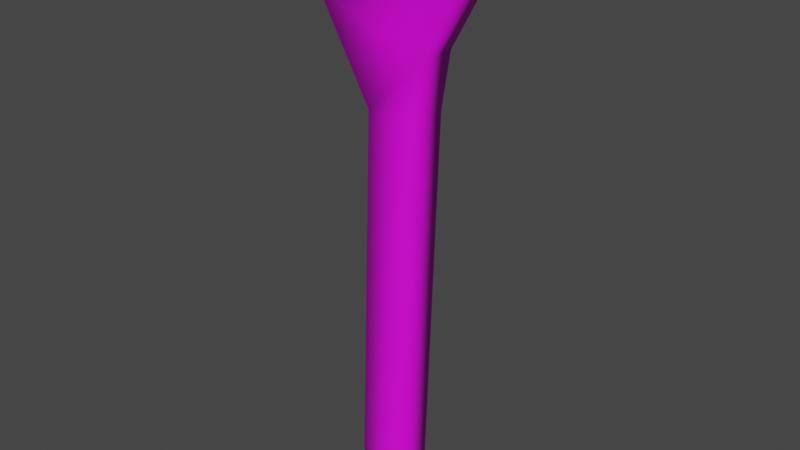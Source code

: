 # Source: Spanner_2.blend  (saved by Blender 2.81.16; exported with 4.5.12 LTS)
import bpy
from mathutils import Matrix  # noqa: F401  (used for matrix-valued properties, if any)

bpy.ops.wm.read_factory_settings(use_empty=True)
scene = bpy.context.scene
scene.name = 'Scene'

# ---- collections
col_collection = bpy.data.collections.new('Collection'); scene.collection.children.link(col_collection)

# ---- images (referenced by path relative to the original .blend; pixels are not part of the script)
import os
ASSET_DIR = os.environ.get("B2B_ASSET_DIR", "")  # directory of the original .blend (textures are referenced by path, not embedded)
HERE = os.path.dirname(os.path.abspath(__file__))  # packed textures are extracted next to this script under _unpacked/

def load_image(name, relpath, width, height, colorspace="sRGB"):
    """Load a texture the original file referenced (path relative to the .blend, or extracted next to this script)."""
    p = next((c for c in (os.path.join(HERE, relpath), os.path.join(ASSET_DIR, relpath)) if relpath and os.path.exists(c)), "")
    if p:
        img = bpy.data.images.load(p, check_existing=True)
        img.name = name
    else:  # same state as the original file: an image datablock whose file is absent (Cycles renders it pink)
        img = bpy.data.images.new(name, width, height)
        img.source = "FILE"
        img.filepath = "//" + (relpath or name)
    img.colorspace_settings.name = colorspace
    return img
img_spanners_jpg_003 = load_image('Spanners.jpg.003', 'Spanners.jpg', 1024, 1024, 'sRGB')

# ---- materials (node trees are filled in below, after node groups)
mat_material_004 = bpy.data.materials.new('Material.004')
mat_material_004.use_transparent_shadow = False

# ---- material node trees
mat_material_004.use_nodes = True; mat_material_004.node_tree.nodes.clear()
_N = mat_material_004.node_tree.nodes; _L = mat_material_004.node_tree.links
n0 = _N.new('ShaderNodeOutputMaterial'); n0.name = 'Material Output'; n0.location = (300, 300)
n1 = _N.new('ShaderNodeBsdfPrincipled'); n1.name = 'Principled BSDF'; n1.location = (10, 300)
n1.distribution = 'GGX'
n1.subsurface_method = 'BURLEY'
n1.inputs[3].default_value = 1.45
n1.inputs[27].default_value = (0.0, 0.0, 0.0, 1.0)
n1.inputs[28].default_value = 1.0
n2 = _N.new('ShaderNodeTexImage'); n2.name = 'Image Texture'; n2.location = (-280, 280)
n2.image = img_spanners_jpg_003
_L.new(n1.outputs[0], n0.inputs[0])
_L.new(n2.outputs[0], n1.inputs[0])
n0.is_active_output = True

# ---- world
world_world = bpy.data.worlds.new('World'); scene.world = world_world
world_world.use_nodes = True; world_world.node_tree.nodes.clear()
_N = world_world.node_tree.nodes; _L = world_world.node_tree.links
n0 = _N.new('ShaderNodeOutputWorld'); n0.name = 'World Output'; n0.location = (300, 300)
n1 = _N.new('ShaderNodeBackground'); n1.name = 'Background'; n1.location = (10, 300)
n1.inputs[0].default_value = (0.05088, 0.05088, 0.05088, 1.0)
_L.new(n1.outputs[0], n0.inputs[0])
n0.is_active_output = True
world_world.color = (0.05088, 0.05088, 0.05088)
world_world.use_sun_shadow = False
world_world.sun_shadow_jitter_overblur = 0.0

# ---- meshes
me_plane_002 = bpy.data.meshes.new('Plane.002')
me_plane_002.from_pydata([(-1.072, -6.474, -4.962e-07), (0.5876, -6.474, -4.962e-07), (-0.6626, 6.139, 4.658e-07), (1.035, 6.139, 4.658e-07), (-0.7177, -8.131, -6.464e-07), (0.1591, -8.131, -6.464e-07), (-1.003, -7.525, -5.915e-07), (0.5573, -7.525, -5.915e-07), (-2.539, 9.465, 7.673e-07), (1.347, 8.064, 6.403e-07), (2.395, 9.968, 8.129e-07), (-2.183, 9.799, 7.976e-07), (-1.892, 11.07, 9.128e-07), (-1.246, 12.15, 1.011e-06), (-0.621, 10.1, 8.249e-07), (0.7798, 10.43, 8.552e-07), (1.125, 10.93, 9.002e-07), (0.7043, 12.62, 1.053e-06), (1.846, 11.89, 9.871e-07), (2.536, 10.57, 8.679e-07), (-1.072, -6.474, -1.323), (0.5876, -6.474, -1.323), (-0.6626, 6.139, -1.323), (1.035, 6.139, -1.323), (-0.7177, -8.131, -1.323), (0.1591, -8.131, -1.323), (-1.003, -7.525, -1.323), (0.5573, -7.525, -1.323), (-2.539, 9.465, -1.323), (1.347, 8.064, -1.323), (2.395, 9.968, -1.323), (-2.183, 9.799, -1.323), (-1.892, 11.07, -1.323), (-1.246, 12.15, -1.323), (-0.621, 10.1, -1.323), (0.7798, 10.43, -1.323), (1.125, 10.93, -1.323), (0.7043, 12.62, -1.323), (1.846, 11.89, -1.323), (2.536, 10.57, -1.323)], [], [(0, 1, 3, 2), (7, 6, 4, 5), (1, 0, 6, 7), (2, 3, 9, 8), (8, 9, 10), (8, 10, 14, 11), (11, 14, 13, 12), (15, 14, 10), (15, 10, 19, 16), (16, 19, 18, 17), (20, 22, 23, 21), (27, 25, 24, 26), (21, 27, 26, 20), (22, 28, 29, 23), (28, 30, 29), (28, 31, 34, 30), (31, 32, 33, 34), (35, 30, 34), (35, 36, 39, 30), (36, 37, 38, 39), (17, 37, 36, 16), (9, 29, 30, 10), (0, 20, 26, 6), (18, 38, 37, 17), (2, 22, 20, 0), (11, 31, 28, 8), (5, 25, 27, 7), (19, 39, 38, 18), (12, 32, 31, 11), (1, 21, 23, 3), (13, 33, 32, 12), (14, 34, 33, 13), (3, 23, 29, 9), (4, 24, 25, 5), (15, 35, 34, 14), (8, 28, 22, 2), (10, 30, 39, 19), (6, 26, 24, 4), (16, 36, 35, 15), (7, 27, 21, 1)])
me_plane_002.polygons.foreach_set('use_smooth', [True] * 40)
_uv = me_plane_002.uv_layers.new(name='UVMap')
_uv.uv.foreach_set('vector', [0.6975, 0.3628, 0.7331, 0.3628, 0.7427, 0.7661, 0.7063, 0.7661, 0.7325, 0.3292, 0.699, 0.3292, 0.7051, 0.3098, 0.7239, 0.3098, 0.7331, 0.3628, 0.6975, 0.3628, 0.699, 0.3292, 0.7325, 0.3292, 0.7063, 0.7661, 0.7427, 0.7661, 0.7494, 0.8276, 0.6661, 0.8724, 0.6661, 0.8724, 0.7494, 0.8276, 0.7719, 0.8885, 0.6661, 0.8724, 0.7719, 0.8885, 0.7072, 0.8928, 0.6737, 0.8831, 0.6737, 0.8831, 0.7072, 0.8928, 0.6938, 0.9582, 0.6799, 0.9238, 0.7373, 0.9034, 0.7072, 0.8928, 0.7719, 0.8885, 0.7373, 0.9034, 0.7719, 0.8885, 0.7749, 0.9079, 0.7447, 0.9193, 0.7447, 0.9193, 0.7749, 0.9079, 0.7602, 0.95, 0.7356, 0.9734, 0.6975, 0.3628, 0.7063, 0.7661, 0.7427, 0.7661, 0.7331, 0.3628, 0.7325, 0.3292, 0.7239, 0.3098, 0.7051, 0.3098, 0.699, 0.3292, 0.7331, 0.3628, 0.7325, 0.3292, 0.699, 0.3292, 0.6975, 0.3628, 0.7063, 0.7661, 0.6661, 0.8724, 0.7494, 0.8276, 0.7427, 0.7661, 0.6661, 0.8724, 0.7719, 0.8885, 0.7494, 0.8276, 0.6661, 0.8724, 0.6737, 0.8831, 0.7072, 0.8928, 0.7719, 0.8885, 0.6737, 0.8831, 0.6799, 0.9238, 0.6938, 0.9582, 0.7072, 0.8928, 0.7373, 0.9034, 0.7719, 0.8885, 0.7072, 0.8928, 0.7373, 0.9034, 0.7447, 0.9193, 0.7749, 0.9079, 0.7719, 0.8885, 0.7447, 0.9193, 0.7356, 0.9734, 0.7602, 0.95, 0.7749, 0.9079, 0.7195, 0.7552, 0.7339, 0.7543, 0.7331, 0.7271, 0.7187, 0.728, 0.7174, 0.682, 0.7318, 0.6812, 0.7327, 0.7117, 0.7182, 0.7126, 0.7107, 0.4489, 0.7252, 0.448, 0.7247, 0.4311, 0.7102, 0.432, 0.7191, 0.7434, 0.7336, 0.7425, 0.7339, 0.7543, 0.7195, 0.7552, 0.7165, 0.6512, 0.7309, 0.6503, 0.7252, 0.448, 0.7107, 0.4489, 0.7182, 0.7099, 0.7326, 0.709, 0.7325, 0.7036, 0.718, 0.7045, 0.7099, 0.4223, 0.7244, 0.4214, 0.7247, 0.4311, 0.7102, 0.432, 0.7185, 0.7223, 0.733, 0.7214, 0.7336, 0.7425, 0.7191, 0.7434, 0.7187, 0.7303, 0.7332, 0.7294, 0.7326, 0.709, 0.7182, 0.7099, 0.7107, 0.4489, 0.7252, 0.448, 0.7309, 0.6503, 0.7165, 0.6512, 0.7192, 0.7476, 0.7337, 0.7467, 0.7332, 0.7294, 0.7187, 0.7303, 0.7183, 0.7147, 0.7328, 0.7138, 0.7337, 0.7467, 0.7192, 0.7476, 0.7165, 0.6512, 0.7309, 0.6503, 0.7318, 0.6812, 0.7174, 0.682, 0.7099, 0.4223, 0.7244, 0.4214, 0.7244, 0.4214, 0.7099, 0.4223, 0.7185, 0.7201, 0.7329, 0.7192, 0.7328, 0.7138, 0.7183, 0.7147, 0.718, 0.7045, 0.7325, 0.7036, 0.7309, 0.6503, 0.7165, 0.6512, 0.7182, 0.7126, 0.7327, 0.7117, 0.733, 0.7214, 0.7185, 0.7223, 0.7102, 0.432, 0.7247, 0.4311, 0.7244, 0.4214, 0.7099, 0.4223, 0.7187, 0.728, 0.7331, 0.7271, 0.7329, 0.7192, 0.7185, 0.7201, 0.7102, 0.432, 0.7247, 0.4311, 0.7252, 0.448, 0.7107, 0.4489])
me_plane_002.materials.append(mat_material_004)
me_plane_002.use_remesh_fix_poles = True
me_plane_002.use_remesh_preserve_attributes = False
me_plane_002.use_mirror_vertex_groups = False
me_plane_002.update()

# ---- objects
ob_plane_002 = bpy.data.objects.new('Plane.002', me_plane_002)

# ---- transforms, parenting, visibility, modifiers, constraints
ob_plane_002.location = (0.0, 0.0, 0.0)
ob_plane_002.rotation_euler = (1.571, -0.0, 0.0)
ob_plane_002.scale = (0.1082, 0.1082, 0.1082)
ob_plane_002.lineart.crease_threshold = 0.0

# ---- collection membership
col_collection.objects.link(ob_plane_002)

# ---- scene / render settings (as saved in the file)
scene.frame_start = 1; scene.frame_end = 250; scene.frame_set(1)
scene.render.engine = 'BLENDER_EEVEE_NEXT'
scene.cycles.use_denoising = False
scene.cycles.samples = 128
scene.cycles.sampling_pattern = 'TABULATED_SOBOL'
scene.cycles.use_adaptive_sampling = False
scene.cycles.use_light_tree = False
scene.view_settings.view_transform = 'Filmic'
bpy.context.view_layer.update()

# ---- added for rendering (the .blend has no active camera and no usable light): camera, sun
cam_auto = bpy.data.cameras.new('AutoCamera')
cam_auto.lens = 50.0
cam_auto.sensor_width = 36.0
cam_auto.clip_end = 1000.0
ob_auto_camera = bpy.data.objects.new('AutoCamera', cam_auto)
scene.collection.objects.link(ob_auto_camera)
ob_auto_camera.location = (2.14249, -2.49959, 1.95703)
ob_auto_camera.rotation_euler = (1.09748, -7.21219e-08, 0.694738)
scene.camera = ob_auto_camera
light_auto_sun = bpy.data.lights.new('AutoSun', 'SUN')
light_auto_sun.energy = 3.0
light_auto_sun.angle = 0.0523599
ob_auto_sun = bpy.data.objects.new('AutoSun', light_auto_sun)
scene.collection.objects.link(ob_auto_sun)
ob_auto_sun.rotation_euler = (0.872665, 0.174533, 0.523599)
bpy.context.view_layer.update()
